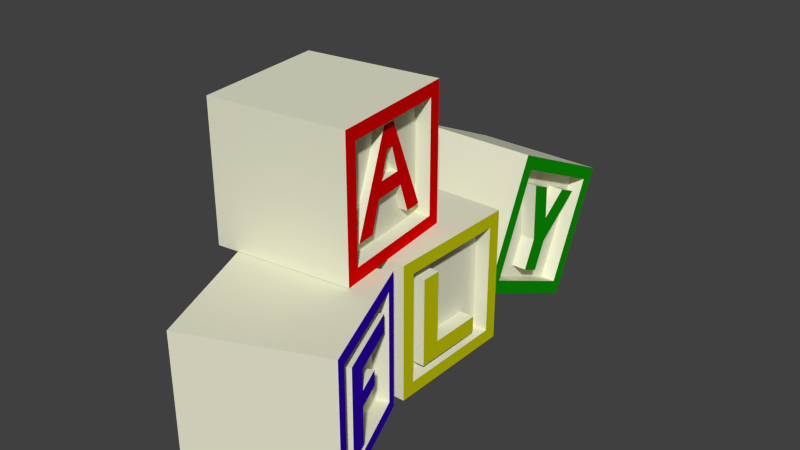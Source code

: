 # Source: blocks.blend  (saved by Blender 2.76.0; exported with 4.5.12 LTS)
import bpy
from mathutils import Matrix  # noqa: F401  (used for matrix-valued properties, if any)

bpy.ops.wm.read_factory_settings(use_empty=True)
scene = bpy.context.scene
scene.name = 'Scene'

# ---- collections
col_collection_1 = bpy.data.collections.new('Collection 1'); scene.collection.children.link(col_collection_1)

# ---- materials (node trees are filled in below, after node groups)
mat_block = bpy.data.materials.new('Block')
mat_block.alpha_threshold = 0.0
mat_block.use_transparent_shadow = False
mat_block.diffuse_color = (0.7992, 0.8, 0.619, 1.0)
mat_block.roughness = 0.5
mat_block.line_color = (0.0, 0.0, 0.0, 1.0)
mat_a = bpy.data.materials.new('A')
mat_a.alpha_threshold = 0.0
mat_a.use_transparent_shadow = False
mat_a.diffuse_color = (0.8, 0.0008699, 0.0, 1.0)
mat_a.roughness = 0.5
mat_l = bpy.data.materials.new('L')
mat_l.alpha_threshold = 0.0
mat_l.use_transparent_shadow = False
mat_l.diffuse_color = (0.587, 0.6038, 0.0, 1.0)
mat_l.roughness = 0.5
mat_f = bpy.data.materials.new('F')
mat_f.alpha_threshold = 0.0
mat_f.use_transparent_shadow = False
mat_f.diffuse_color = (0.05012, 0.0007334, 0.8, 1.0)
mat_f.roughness = 0.5
mat_y = bpy.data.materials.new('Y')
mat_y.alpha_threshold = 0.0
mat_y.use_transparent_shadow = False
mat_y.diffuse_color = (0.003712, 0.3185, 0.0, 1.0)
mat_y.roughness = 0.5

# ---- material node trees

# ---- world
world_world = bpy.data.worlds.new('World'); scene.world = world_world
world_world.color = (0.05088, 0.05088, 0.05088)
world_world.use_sun_shadow = False
world_world.sun_shadow_jitter_overblur = 0.0
world_world.cycles.sampling_method = 'MANUAL'
world_world.cycles.sample_map_resolution = 256

# ---- meshes
me_cube = bpy.data.meshes.new('Cube')
me_cube.from_pydata([(0.9473, 0.8077, -0.8074), (0.9473, -0.8094, -0.8074), (-1.053, -1.001, -0.9989), (-1.053, 0.9991, -0.9989), (0.9473, 0.8077, 0.8097), (0.9473, -0.8094, 0.8097), (-1.053, -1.001, 1.001), (-1.053, 0.9991, 1.001), (0.9473, 0.9991, -0.9989), (0.9473, -1.001, -0.9989), (0.9473, 0.9991, 1.001), (0.9473, -1.001, 1.001), (0.7289, 0.8077, -0.8074), (0.7289, -0.8094, -0.8074), (0.7289, 0.8077, 0.8097), (0.7289, -0.8094, 0.8097), (0.7289, 0.6963, -0.6041), (0.7289, 0.1192, 0.7214), (0.7289, -0.08115, 0.7214), (0.7289, -0.6293, -0.6041), (0.7289, -0.3462, -0.6041), (0.7289, -0.209, -0.1908), (0.7289, 0.2726, -0.1806), (0.7289, 0.4337, -0.6041), (0.8462, 0.6963, -0.6041), (0.8462, 0.1192, 0.7214), (0.8462, -0.08115, 0.7214), (0.8462, -0.6293, -0.6041), (0.8462, -0.3462, -0.6041), (0.8462, -0.209, -0.1908), (0.8462, 0.2726, -0.1806), (0.8462, 0.4337, -0.6041), (0.8462, 0.2055, 0.02894), (0.8462, 0.08803, 0.3962), (0.8462, -0.01546, 0.3967), (0.8462, -0.1371, 0.02764), (0.7289, 0.2055, 0.02894), (0.7289, -0.1371, 0.02764), (0.7289, 0.08803, 0.3962), (0.7289, -0.01546, 0.3967)], [], [(8, 9, 2, 3), (10, 7, 6, 11), (5, 1, 13, 15), (9, 11, 6, 2), (2, 6, 7, 3), (10, 8, 3, 7), (0, 1, 9, 8), (4, 0, 8, 10), (1, 5, 11, 9), (5, 4, 10, 11), (12, 14, 15, 13, 20, 19, 18, 17, 16), (1, 0, 12, 13), (4, 5, 15, 14), (0, 4, 14, 12), (13, 12, 16, 23, 22, 21, 20), (18, 19, 27, 26), (16, 17, 25, 24), (22, 23, 31, 30), (20, 21, 29, 28), (19, 20, 28, 27), (17, 18, 26, 25), (23, 16, 24, 31), (21, 22, 30, 29), (24, 25, 26, 27, 28, 29, 35, 34, 33, 32, 30, 31), (30, 32, 35, 29), (34, 35, 37, 39), (36, 38, 39, 37), (32, 33, 38, 36), (35, 32, 36, 37), (33, 34, 39, 38)])
me_cube.polygons.foreach_set('material_index', [0, 0, 0, 0, 0, 0, 1, 1, 1, 1, 0, 0, 0, 0, 0, 0, 0, 0, 0, 0, 0, 0, 0, 1, 1, 0, 0, 0, 0, 0])
me_cube.materials.append(mat_block)
me_cube.materials.append(mat_a)
me_cube.use_remesh_preserve_volume = False
me_cube.use_remesh_preserve_attributes = False
me_cube.use_mirror_vertex_groups = False
me_cube.update()
me_cube_003 = bpy.data.meshes.new('Cube.003')
me_cube_003.from_pydata([(0.9348, 0.8172, -0.8006), (0.9348, -0.7999, -0.8006), (-1.065, -0.9914, -0.9921), (-1.065, 1.009, -0.9921), (0.9348, 0.8172, 0.8165), (0.9348, -0.7999, 0.8165), (-1.065, -0.9914, 1.008), (-1.065, 1.009, 1.008), (0.9348, 1.009, -0.9921), (0.9348, -0.9914, -0.9921), (0.9348, 1.009, 1.008), (0.9348, -0.9914, 1.008), (0.7165, 0.8172, -0.8006), (0.7165, -0.7999, -0.8006), (0.7165, 0.8172, 0.8165), (0.7165, -0.7999, 0.8165), (0.9324, -0.2906, -0.426), (0.9324, -0.2906, 0.6279), (0.9324, -0.5781, 0.6279), (0.7165, -0.5781, -0.669), (0.7165, 0.5029, -0.669), (0.7165, 0.5029, -0.426), (0.7165, -0.2906, -0.426), (0.9324, 0.5029, -0.426), (0.9324, 0.5029, -0.669), (0.9324, -0.5781, -0.669), (0.7165, -0.2906, 0.6279), (0.7165, -0.5781, 0.6279)], [], [(8, 9, 2, 3), (10, 7, 6, 11), (5, 1, 13, 15), (9, 11, 6, 2), (2, 6, 7, 3), (10, 8, 3, 7), (0, 1, 9, 8), (4, 0, 8, 10), (1, 5, 11, 9), (5, 4, 10, 11), (1, 0, 12, 13), (4, 5, 15, 14), (0, 4, 14, 12), (13, 12, 14, 22, 21, 20, 19), (24, 23, 16, 17, 18, 25), (15, 13, 19, 27, 26, 22, 14), (22, 26, 17, 16), (20, 21, 23, 24), (26, 27, 18, 17), (21, 22, 16, 23), (19, 20, 24, 25), (27, 19, 25, 18)])
me_cube_003.polygons.foreach_set('material_index', [0, 0, 0, 0, 0, 0, 1, 1, 1, 1, 0, 0, 0, 0, 1, 0, 0, 0, 0, 0, 0, 0])
me_cube_003.materials.append(mat_block)
me_cube_003.materials.append(mat_l)
me_cube_003.use_remesh_preserve_volume = False
me_cube_003.use_remesh_preserve_attributes = False
me_cube_003.use_mirror_vertex_groups = False
me_cube_003.update()
me_cube_004 = bpy.data.meshes.new('Cube.004')
me_cube_004.from_pydata([(0.9241, 0.8145, -0.8141), (0.9241, -0.8026, -0.8141), (-1.076, -0.9941, -1.006), (-1.076, 1.006, -1.006), (0.9241, 0.8145, 0.803), (0.9241, -0.8026, 0.803), (-1.076, -0.9941, 0.9945), (-1.076, 1.006, 0.9945), (0.9241, 1.006, -1.006), (0.9241, -0.9941, -1.006), (0.9241, 1.006, 0.9945), (0.9241, -0.9941, 0.9945), (0.7058, 0.8145, -0.8141), (0.7058, -0.8026, -0.8141), (0.7058, 0.8145, 0.803), (0.7058, -0.8026, 0.803), (0.9275, -0.2098, 0.06813), (0.9275, 0.2254, 0.06813), (0.9275, 0.2254, -0.1546), (0.9275, -0.2132, -0.1546), (0.7058, -0.5776, -0.7011), (0.7058, -0.5708, 0.6214), (0.7058, 0.6134, 0.6214), (0.7058, 0.61, 0.365), (0.7058, -0.2098, 0.3617), (0.7058, -0.2098, 0.06813), (0.7058, 0.2254, 0.06813), (0.9275, -0.2098, 0.3617), (0.9275, 0.61, 0.365), (0.9275, 0.6134, 0.6214), (0.9275, -0.5776, -0.7011), (0.9275, -0.5708, 0.6214), (0.7058, 0.2254, -0.1546), (0.7058, -0.2132, -0.1546), (0.7058, -0.2132, -0.7011), (0.9275, -0.2132, -0.7011)], [], [(8, 9, 2, 3), (10, 7, 6, 11), (5, 1, 13, 15), (9, 11, 6, 2), (2, 6, 7, 3), (10, 8, 3, 7), (0, 1, 9, 8), (4, 0, 8, 10), (1, 5, 11, 9), (5, 4, 10, 11), (1, 0, 12, 13), (4, 5, 15, 14), (0, 4, 14, 12), (26, 25, 16, 17), (31, 30, 35, 19, 18, 17, 16, 27, 28, 29), (15, 13, 20, 21, 22, 23, 24, 25, 26, 12, 14), (13, 12, 26, 32, 33, 34, 20), (32, 26, 17, 18), (23, 22, 29, 28), (33, 32, 18, 19), (24, 23, 28, 27), (21, 20, 30, 31), (34, 33, 19, 35), (25, 24, 27, 16), (22, 21, 31, 29), (20, 34, 35, 30)])
me_cube_004.polygons.foreach_set('material_index', [0, 0, 0, 0, 0, 0, 1, 1, 1, 1, 0, 0, 0, 0, 1, 0, 0, 0, 0, 0, 0, 0, 0, 0, 0, 0])
me_cube_004.materials.append(mat_block)
me_cube_004.materials.append(mat_f)
me_cube_004.use_remesh_preserve_volume = False
me_cube_004.use_remesh_preserve_attributes = False
me_cube_004.use_mirror_vertex_groups = False
me_cube_004.update()
me_cube_005 = bpy.data.meshes.new('Cube.005')
me_cube_005.from_pydata([(0.2979, 0.8131, -0.8725), (0.2979, -0.804, -0.8725), (-1.702, -0.9954, -1.064), (-1.702, 1.005, -1.064), (0.2979, 0.8131, 0.7446), (0.2979, -0.804, 0.7446), (-1.702, -0.9954, 0.9361), (-1.702, 1.005, 0.9361), (0.2979, 1.005, -1.064), (0.2979, -0.9954, -1.064), (0.2979, 1.005, 0.9361), (0.2979, -0.9954, 0.9361), (0.07956, 0.8131, -0.8725), (0.07956, -0.804, -0.8725), (0.07956, 0.8131, 0.7446), (0.07956, -0.804, 0.7446), (0.07956, 0.5672, 0.5361), (0.07956, 0.1346, -0.7039), (0.07956, -0.1654, -0.7039), (0.07956, -0.1654, -0.2439), (0.07956, -0.5452, 0.5361), (0.07956, -0.2234, 0.5361), (0.07956, 0.0004978, 0.09266), (0.07956, 0.2384, 0.5361), (0.07956, -0.2234, 0.5361), (0.07956, 0.1346, -0.2439), (0.07956, 0.1346, -0.2439), (0.07956, 0.2384, 0.5361), (0.07956, 0.0004978, 0.09266), (0.07956, -0.5452, 0.5361), (0.07956, 0.5672, 0.5361), (0.07956, 0.1346, -0.7039), (0.07956, -0.1654, -0.7039), (0.07956, -0.1654, -0.2439), (0.2972, 0.5672, 0.5361), (0.2972, 0.2384, 0.5361), (0.2972, -0.1654, -0.7039), (0.2972, 0.1346, -0.7039), (0.2972, -0.5452, 0.5361), (0.2972, -0.1654, -0.2439), (0.2972, 0.1346, -0.2439), (0.2972, 0.0004978, 0.09266), (0.2972, -0.2234, 0.5361)], [], [(8, 9, 2, 3), (10, 7, 6, 11), (5, 1, 13, 15), (9, 11, 6, 2), (2, 6, 7, 3), (10, 8, 3, 7), (0, 1, 9, 8), (4, 0, 8, 10), (1, 5, 11, 9), (5, 4, 10, 11), (1, 0, 12, 13), (4, 5, 15, 14), (0, 4, 14, 12), (12, 14, 15, 20, 21, 22, 23, 30, 25), (27, 28, 41, 35), (21, 20, 29, 24), (13, 12, 25, 31, 32, 33, 20, 15), (25, 30, 16, 26), (20, 33, 19, 29), (31, 25, 26, 17), (22, 21, 24, 28), (30, 23, 27, 16), (32, 31, 17, 18), (23, 22, 28, 27), (33, 32, 18, 19), (42, 38, 39, 36, 37, 40, 34, 35, 41), (19, 18, 36, 39), (29, 19, 39, 38), (28, 24, 42, 41), (17, 26, 40, 37), (16, 27, 35, 34), (24, 29, 38, 42), (26, 16, 34, 40), (18, 17, 37, 36)])
me_cube_005.polygons.foreach_set('material_index', [0, 0, 0, 0, 0, 0, 1, 1, 1, 1, 0, 0, 0, 0, 0, 0, 0, 0, 0, 0, 0, 0, 0, 0, 0, 1, 0, 0, 0, 0, 0, 0, 0, 0])
me_cube_005.materials.append(mat_block)
me_cube_005.materials.append(mat_y)
me_cube_005.use_remesh_preserve_volume = False
me_cube_005.use_remesh_preserve_attributes = False
me_cube_005.use_mirror_vertex_groups = False
me_cube_005.update()

# ---- objects
ob_a = bpy.data.objects.new('A', me_cube)
ob_a_002 = bpy.data.objects.new('A.002', me_cube_003)
ob_a_001 = bpy.data.objects.new('A.001', me_cube_004)
ob_a_003 = bpy.data.objects.new('A.003', me_cube_005)

# ---- transforms, parenting, visibility, modifiers, constraints
ob_a.location = (-0.7273, -1.502, 3.0)
ob_a.rotation_euler = (0.0, -0.0, 0.1236)
ob_a.lock_rotations_4d = False
ob_a.empty_display_type = 'ARROWS'
ob_a.lineart.crease_threshold = 0.0
ob_a_002.location = (-0.441, -0.5705, 1.0)
ob_a_002.lock_rotations_4d = False
ob_a_002.empty_display_type = 'ARROWS'
ob_a_002.lineart.crease_threshold = 0.0
ob_a_001.location = (0.0, -3.0, 1.0)
ob_a_001.rotation_euler = (0.0, -0.0, 0.4017)
ob_a_001.lock_rotations_4d = False
ob_a_001.empty_display_type = 'ARROWS'
ob_a_001.lineart.crease_threshold = 0.0
ob_a_003.location = (0.1119, 1.738, 1.263)
ob_a_003.rotation_euler = (-0.422, -0.0, 0.0)
ob_a_003.lock_rotations_4d = False
ob_a_003.empty_display_type = 'ARROWS'
ob_a_003.lineart.crease_threshold = 0.0

# ---- collection membership
col_collection_1.objects.link(ob_a)
col_collection_1.objects.link(ob_a_002)
col_collection_1.objects.link(ob_a_001)
col_collection_1.objects.link(ob_a_003)

# ---- scene / render settings (as saved in the file)
scene.frame_start = 1; scene.frame_end = 250; scene.frame_set(1)
scene.render.engine = 'BLENDER_EEVEE_NEXT'
scene.render.resolution_percentage = 50
scene.render.dither_intensity = 0.0
scene.cycles.use_denoising = False
scene.cycles.samples = 10
scene.cycles.sampling_pattern = 'TABULATED_SOBOL'
scene.cycles.light_sampling_threshold = 0.0
scene.cycles.use_adaptive_sampling = False
scene.cycles.use_light_tree = False
scene.cycles.blur_glossy = 0.0
scene.cycles.pixel_filter_type = 'GAUSSIAN'
scene.cycles.sample_clamp_indirect = 0.0
scene.view_settings.view_transform = 'Standard'
bpy.context.view_layer.update()

# ---- added for rendering (the .blend has no active camera and no usable light): camera, sun
cam_auto = bpy.data.cameras.new('AutoCamera')
cam_auto.lens = 50.0
cam_auto.sensor_width = 36.0
cam_auto.clip_end = 1000.0
ob_auto_camera = bpy.data.objects.new('AutoCamera', cam_auto)
scene.collection.objects.link(ob_auto_camera)
ob_auto_camera.location = (8.01003, -10.6526, 8.6104)
ob_auto_camera.rotation_euler = (1.09748, -7.21219e-08, 0.694738)
scene.camera = ob_auto_camera
light_auto_sun = bpy.data.lights.new('AutoSun', 'SUN')
light_auto_sun.energy = 3.0
light_auto_sun.angle = 0.0523599
ob_auto_sun = bpy.data.objects.new('AutoSun', light_auto_sun)
scene.collection.objects.link(ob_auto_sun)
ob_auto_sun.rotation_euler = (0.872665, 0.174533, 0.523599)
bpy.context.view_layer.update()
